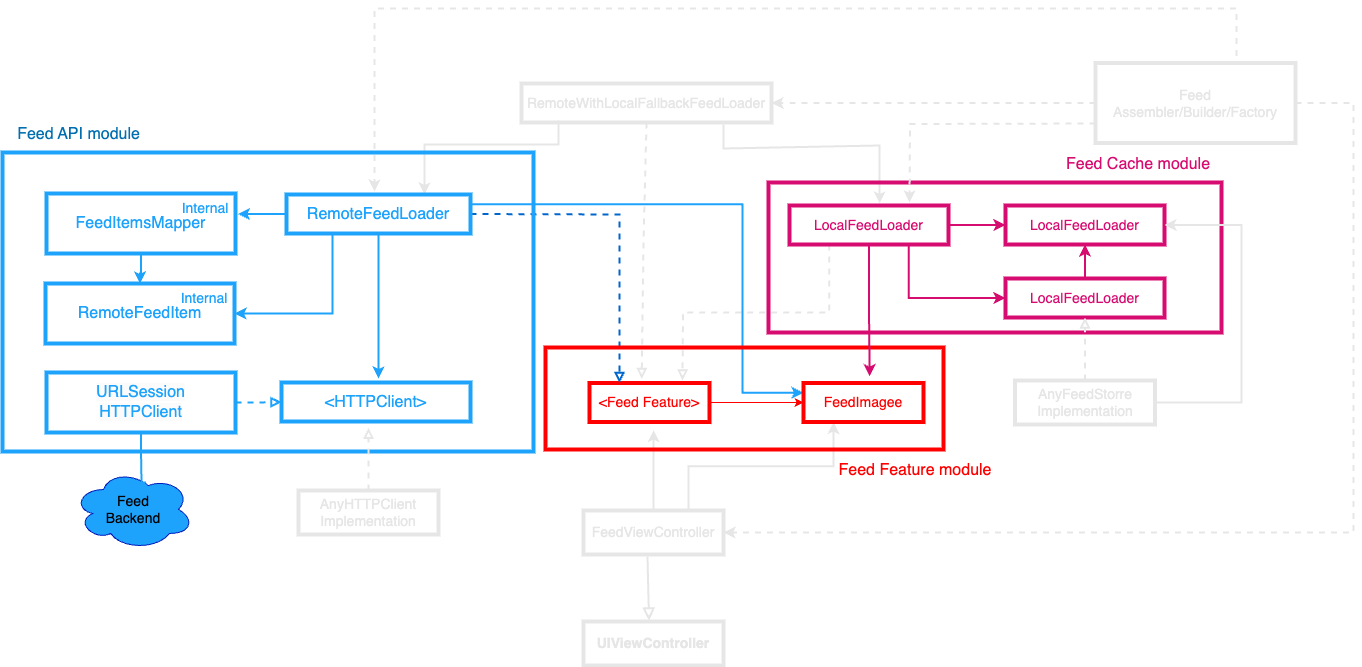

The diagram above was exported from draw.io. Its source (the exported page's mxGraphModel, read from the mxfile embedded in the PNG):
<mxGraphModel dx="2074" dy="1063" grid="0" gridSize="10" guides="1" tooltips="1" connect="1" arrows="1" fold="1" page="1" pageScale="1" pageWidth="1400" pageHeight="850" math="0" shadow="0">
  <root>
    <mxCell id="0" />
    <mxCell id="1" parent="0" />
    <mxCell id="fa2TgRjNBBgpzOrha1pa-1" value="&lt;b style=&quot;font-size: 14px;&quot;&gt;&lt;font style=&quot;font-size: 14px;&quot;&gt;UIViewController&lt;/font&gt;&lt;/b&gt;" style="rounded=0;whiteSpace=wrap;html=1;strokeWidth=4;fillColor=none;strokeColor=#E6E6E6;fontSize=14;fontColor=#E6E6E6;" parent="1" vertex="1">
      <mxGeometry x="709" y="685" width="140" height="44" as="geometry" />
    </mxCell>
    <mxCell id="kslnaKKYkAR8ZkGTqqHD-31" style="edgeStyle=orthogonalEdgeStyle;rounded=0;orthogonalLoop=1;jettySize=auto;html=1;strokeWidth=2;strokeColor=#E6E6E6;" parent="1" source="fa2TgRjNBBgpzOrha1pa-2" edge="1">
      <mxGeometry relative="1" as="geometry">
        <mxPoint x="779" y="493.7058823529412" as="targetPoint" />
      </mxGeometry>
    </mxCell>
    <mxCell id="kslnaKKYkAR8ZkGTqqHD-38" style="edgeStyle=orthogonalEdgeStyle;rounded=0;orthogonalLoop=1;jettySize=auto;html=1;exitX=0.75;exitY=0;exitDx=0;exitDy=0;entryX=0.25;entryY=1;entryDx=0;entryDy=0;strokeWidth=2;strokeColor=#E6E6E6;" parent="1" source="fa2TgRjNBBgpzOrha1pa-2" target="kslnaKKYkAR8ZkGTqqHD-33" edge="1">
      <mxGeometry relative="1" as="geometry" />
    </mxCell>
    <mxCell id="fa2TgRjNBBgpzOrha1pa-2" value="&lt;font style=&quot;font-size: 14px;&quot;&gt;FeedViewController&lt;/font&gt;" style="rounded=0;whiteSpace=wrap;html=1;fillColor=none;strokeColor=#E6E6E6;strokeWidth=4;fontSize=14;fontColor=#E6E6E6;" parent="1" vertex="1">
      <mxGeometry x="709" y="574" width="140" height="44" as="geometry" />
    </mxCell>
    <mxCell id="kslnaKKYkAR8ZkGTqqHD-34" style="edgeStyle=orthogonalEdgeStyle;rounded=0;orthogonalLoop=1;jettySize=auto;html=1;entryX=0;entryY=0.5;entryDx=0;entryDy=0;strokeColor=#FF0000;fontColor=#FF0000;" parent="1" source="fa2TgRjNBBgpzOrha1pa-3" target="kslnaKKYkAR8ZkGTqqHD-33" edge="1">
      <mxGeometry relative="1" as="geometry" />
    </mxCell>
    <mxCell id="fa2TgRjNBBgpzOrha1pa-3" value="&lt;font style=&quot;font-size: 14px;&quot;&gt;&amp;lt;Feed Feature&amp;gt;&lt;/font&gt;" style="rounded=0;whiteSpace=wrap;html=1;fillColor=none;strokeColor=#FF0000;strokeWidth=4;fontSize=14;fontColor=#FF0000;" parent="1" vertex="1">
      <mxGeometry x="715" y="446.5" width="120" height="39" as="geometry" />
    </mxCell>
    <mxCell id="kslnaKKYkAR8ZkGTqqHD-21" style="edgeStyle=orthogonalEdgeStyle;rounded=0;orthogonalLoop=1;jettySize=auto;html=1;entryX=0;entryY=0.5;entryDx=0;entryDy=0;strokeWidth=2;strokeColor=#D70C70;" parent="1" source="fa2TgRjNBBgpzOrha1pa-6" target="kslnaKKYkAR8ZkGTqqHD-19" edge="1">
      <mxGeometry relative="1" as="geometry" />
    </mxCell>
    <mxCell id="kslnaKKYkAR8ZkGTqqHD-23" style="edgeStyle=orthogonalEdgeStyle;rounded=0;orthogonalLoop=1;jettySize=auto;html=1;exitX=0.75;exitY=1;exitDx=0;exitDy=0;entryX=0;entryY=0.5;entryDx=0;entryDy=0;strokeWidth=2;strokeColor=#D70C70;" parent="1" source="fa2TgRjNBBgpzOrha1pa-6" target="kslnaKKYkAR8ZkGTqqHD-20" edge="1">
      <mxGeometry relative="1" as="geometry" />
    </mxCell>
    <mxCell id="kslnaKKYkAR8ZkGTqqHD-47" style="edgeStyle=orthogonalEdgeStyle;rounded=0;orthogonalLoop=1;jettySize=auto;html=1;exitX=0.25;exitY=1;exitDx=0;exitDy=0;strokeWidth=2;strokeColor=#E6E6E6;dashed=1;endArrow=block;endFill=0;" parent="1" source="fa2TgRjNBBgpzOrha1pa-6" edge="1">
      <mxGeometry relative="1" as="geometry">
        <mxPoint x="808" y="444" as="targetPoint" />
      </mxGeometry>
    </mxCell>
    <mxCell id="fa2TgRjNBBgpzOrha1pa-6" value="&lt;font style=&quot;font-size: 14px;&quot;&gt;LocalFeedLoader&lt;/font&gt;" style="rounded=0;whiteSpace=wrap;html=1;fillColor=none;strokeColor=#D70C70;strokeWidth=4;fontColor=#D70C70;fontSize=14;" parent="1" vertex="1">
      <mxGeometry x="915" y="269" width="159" height="39" as="geometry" />
    </mxCell>
    <mxCell id="fa2TgRjNBBgpzOrha1pa-8" value="" style="html=1;labelBackgroundColor=#ffffff;startArrow=none;startFill=0;startSize=6;endArrow=block;endFill=0;endSize=6;jettySize=auto;orthogonalLoop=1;strokeWidth=2;dashed=1;fontSize=14;rounded=0;entryX=0.25;entryY=0;entryDx=0;entryDy=0;strokeColor=#0066CC;exitX=1;exitY=0.5;exitDx=0;exitDy=0;" parent="1" source="8nE0R6XnKWqMKPDeoMGo-2" target="fa2TgRjNBBgpzOrha1pa-3" edge="1">
      <mxGeometry width="60" height="60" relative="1" as="geometry">
        <mxPoint x="637" y="301" as="sourcePoint" />
        <mxPoint x="577" y="396" as="targetPoint" />
        <Array as="points">
          <mxPoint x="745" y="278" />
        </Array>
      </mxGeometry>
    </mxCell>
    <mxCell id="fa2TgRjNBBgpzOrha1pa-9" value="" style="endArrow=block;html=1;rounded=0;strokeColor=#E6E6E6;strokeWidth=2;endFill=0;exitX=0.457;exitY=1.068;exitDx=0;exitDy=0;exitPerimeter=0;endSize=8;startSize=6;fontColor=#E6E6E6;" parent="1" edge="1">
      <mxGeometry width="50" height="50" relative="1" as="geometry">
        <mxPoint x="772.98" y="619.992" as="sourcePoint" />
        <mxPoint x="774.5" y="684" as="targetPoint" />
      </mxGeometry>
    </mxCell>
    <mxCell id="fa2TgRjNBBgpzOrha1pa-10" value="&lt;font style=&quot;font-size: 14px;&quot;&gt;RemoteWithLocalFallbackFeedLoader&lt;/font&gt;" style="rounded=0;whiteSpace=wrap;html=1;fillColor=none;strokeColor=#E6E6E6;strokeWidth=4;fontSize=14;fontColor=#E6E6E6;" parent="1" vertex="1">
      <mxGeometry x="647" y="147" width="250" height="39" as="geometry" />
    </mxCell>
    <mxCell id="fa2TgRjNBBgpzOrha1pa-11" value="" style="html=1;labelBackgroundColor=#ffffff;startArrow=none;startFill=0;startSize=6;endArrow=block;endFill=0;endSize=6;jettySize=auto;orthogonalLoop=1;strokeWidth=2;dashed=1;fontSize=14;rounded=0;exitX=0.5;exitY=1;exitDx=0;exitDy=0;strokeColor=#E6E6E6;entryX=0.435;entryY=-0.104;entryDx=0;entryDy=0;entryPerimeter=0;fontColor=#E6E6E6;" parent="1" source="fa2TgRjNBBgpzOrha1pa-10" target="fa2TgRjNBBgpzOrha1pa-3" edge="1">
      <mxGeometry width="60" height="60" relative="1" as="geometry">
        <mxPoint x="767" y="190" as="sourcePoint" />
        <mxPoint x="766" y="380" as="targetPoint" />
        <Array as="points">
          <mxPoint x="769" y="307" />
        </Array>
      </mxGeometry>
    </mxCell>
    <mxCell id="fa2TgRjNBBgpzOrha1pa-12" value="" style="endArrow=classic;html=1;rounded=0;exitX=0.155;exitY=1.026;exitDx=0;exitDy=0;exitPerimeter=0;strokeWidth=2;strokeColor=#E6E6E6;entryX=0.75;entryY=0;entryDx=0;entryDy=0;fontColor=#E6E6E6;" parent="1" target="8nE0R6XnKWqMKPDeoMGo-2" edge="1">
      <mxGeometry width="50" height="50" relative="1" as="geometry">
        <mxPoint x="684.0450000000001" y="184.0139999999999" as="sourcePoint" />
        <mxPoint x="639.998" y="253.98900000000003" as="targetPoint" />
        <Array as="points">
          <mxPoint x="684" y="208" />
          <mxPoint x="550" y="208" />
        </Array>
      </mxGeometry>
    </mxCell>
    <mxCell id="fa2TgRjNBBgpzOrha1pa-13" value="" style="endArrow=classic;html=1;rounded=0;exitX=0.155;exitY=1.026;exitDx=0;exitDy=0;exitPerimeter=0;strokeWidth=2;strokeColor=#E6E6E6;entryX=0.567;entryY=-0.051;entryDx=0;entryDy=0;entryPerimeter=0;fontColor=#E6E6E6;" parent="1" target="fa2TgRjNBBgpzOrha1pa-6" edge="1">
      <mxGeometry width="50" height="50" relative="1" as="geometry">
        <mxPoint x="849" y="188" as="sourcePoint" />
        <mxPoint x="805" y="241" as="targetPoint" />
        <Array as="points">
          <mxPoint x="849" y="212" />
          <mxPoint x="1005" y="209" />
        </Array>
      </mxGeometry>
    </mxCell>
    <mxCell id="fa2TgRjNBBgpzOrha1pa-14" style="edgeStyle=orthogonalEdgeStyle;rounded=0;orthogonalLoop=1;jettySize=auto;html=1;strokeWidth=2;dashed=1;strokeColor=#E6E6E6;exitX=0.5;exitY=0;exitDx=0;exitDy=0;fontColor=#E6E6E6;" parent="1" source="fa2TgRjNBBgpzOrha1pa-18" edge="1">
      <mxGeometry relative="1" as="geometry">
        <Array as="points">
          <mxPoint x="1362" y="72" />
          <mxPoint x="500" y="72" />
        </Array>
        <mxPoint x="1151" y="145" as="sourcePoint" />
        <mxPoint x="500" y="255" as="targetPoint" />
      </mxGeometry>
    </mxCell>
    <mxCell id="fa2TgRjNBBgpzOrha1pa-15" style="edgeStyle=orthogonalEdgeStyle;rounded=0;orthogonalLoop=1;jettySize=auto;html=1;entryX=1;entryY=0.5;entryDx=0;entryDy=0;strokeWidth=2;dashed=1;strokeColor=#E6E6E6;fontColor=#E6E6E6;" parent="1" source="fa2TgRjNBBgpzOrha1pa-18" target="fa2TgRjNBBgpzOrha1pa-10" edge="1">
      <mxGeometry relative="1" as="geometry" />
    </mxCell>
    <mxCell id="kslnaKKYkAR8ZkGTqqHD-39" style="edgeStyle=orthogonalEdgeStyle;rounded=0;orthogonalLoop=1;jettySize=auto;html=1;entryX=1;entryY=0.5;entryDx=0;entryDy=0;strokeWidth=2;strokeColor=#E6E6E6;dashed=1;fontColor=#E6E6E6;" parent="1" source="fa2TgRjNBBgpzOrha1pa-18" target="fa2TgRjNBBgpzOrha1pa-2" edge="1">
      <mxGeometry relative="1" as="geometry">
        <Array as="points">
          <mxPoint x="1479" y="167" />
          <mxPoint x="1479" y="596" />
        </Array>
      </mxGeometry>
    </mxCell>
    <mxCell id="fa2TgRjNBBgpzOrha1pa-18" value="&lt;font style=&quot;font-size: 14px;&quot;&gt;Feed&lt;br style=&quot;font-size: 14px;&quot;&gt;Assembler/Builder/Factory&lt;br style=&quot;font-size: 14px;&quot;&gt;&lt;/font&gt;" style="rounded=0;whiteSpace=wrap;html=1;fillColor=none;strokeColor=#E6E6E6;strokeWidth=4;fontColor=#E6E6E6;fontSize=14;" parent="1" vertex="1">
      <mxGeometry x="1221" y="126.5" width="200" height="80" as="geometry" />
    </mxCell>
    <mxCell id="kslnaKKYkAR8ZkGTqqHD-9" style="edgeStyle=orthogonalEdgeStyle;rounded=0;orthogonalLoop=1;jettySize=auto;html=1;entryX=0.5;entryY=0;entryDx=0;entryDy=0;strokeColor=#1EA3FC;strokeWidth=2;" parent="1" source="8nE0R6XnKWqMKPDeoMGo-1" target="kslnaKKYkAR8ZkGTqqHD-6" edge="1">
      <mxGeometry relative="1" as="geometry" />
    </mxCell>
    <mxCell id="8nE0R6XnKWqMKPDeoMGo-1" value="&lt;font style=&quot;font-size: 16px;&quot;&gt;FeedItemsMapper&lt;/font&gt;" style="rounded=0;whiteSpace=wrap;html=1;fillColor=none;strokeColor=#1EA3FC;strokeWidth=4;fontColor=#1EA3FC;fontSize=16;" parent="1" vertex="1">
      <mxGeometry x="172" y="257" width="189" height="60" as="geometry" />
    </mxCell>
    <mxCell id="kslnaKKYkAR8ZkGTqqHD-2" style="edgeStyle=orthogonalEdgeStyle;rounded=0;orthogonalLoop=1;jettySize=auto;html=1;exitX=0.5;exitY=1;exitDx=0;exitDy=0;strokeColor=#1EA3FC;strokeWidth=2;" parent="1" source="8nE0R6XnKWqMKPDeoMGo-2" edge="1">
      <mxGeometry relative="1" as="geometry">
        <mxPoint x="504" y="442" as="targetPoint" />
        <mxPoint x="504" y="317" as="sourcePoint" />
      </mxGeometry>
    </mxCell>
    <mxCell id="kslnaKKYkAR8ZkGTqqHD-8" style="edgeStyle=orthogonalEdgeStyle;rounded=0;orthogonalLoop=1;jettySize=auto;html=1;strokeColor=#1EA3FC;strokeWidth=2;" parent="1" source="8nE0R6XnKWqMKPDeoMGo-2" edge="1">
      <mxGeometry relative="1" as="geometry">
        <mxPoint x="363.41176470588243" y="277.5" as="targetPoint" />
      </mxGeometry>
    </mxCell>
    <mxCell id="kslnaKKYkAR8ZkGTqqHD-14" style="edgeStyle=orthogonalEdgeStyle;rounded=0;orthogonalLoop=1;jettySize=auto;html=1;exitX=0.25;exitY=1;exitDx=0;exitDy=0;entryX=1;entryY=0.5;entryDx=0;entryDy=0;strokeColor=#1EA3FC;strokeWidth=2;" parent="1" source="8nE0R6XnKWqMKPDeoMGo-2" target="kslnaKKYkAR8ZkGTqqHD-6" edge="1">
      <mxGeometry relative="1" as="geometry" />
    </mxCell>
    <mxCell id="kslnaKKYkAR8ZkGTqqHD-46" style="edgeStyle=orthogonalEdgeStyle;rounded=0;orthogonalLoop=1;jettySize=auto;html=1;exitX=1;exitY=0.25;exitDx=0;exitDy=0;entryX=0;entryY=0.25;entryDx=0;entryDy=0;strokeWidth=2;strokeColor=#1EA3FC;" parent="1" source="8nE0R6XnKWqMKPDeoMGo-2" target="kslnaKKYkAR8ZkGTqqHD-33" edge="1">
      <mxGeometry relative="1" as="geometry">
        <Array as="points">
          <mxPoint x="868" y="268" />
          <mxPoint x="868" y="456" />
        </Array>
      </mxGeometry>
    </mxCell>
    <mxCell id="8nE0R6XnKWqMKPDeoMGo-2" value="&lt;font style=&quot;font-size: 16px;&quot;&gt;RemoteFeedLoader&lt;/font&gt;" style="rounded=0;whiteSpace=wrap;html=1;fillColor=none;strokeColor=#1EA3FC;strokeWidth=4;fontColor=#1EA3FC;fontSize=16;" parent="1" vertex="1">
      <mxGeometry x="412" y="258" width="184" height="39" as="geometry" />
    </mxCell>
    <mxCell id="8nE0R6XnKWqMKPDeoMGo-3" value="&lt;font style=&quot;font-size: 16px;&quot;&gt;&amp;lt;HTTPClient&amp;gt;&lt;/font&gt;" style="rounded=0;whiteSpace=wrap;html=1;fillColor=none;strokeColor=#1EA3FC;strokeWidth=4;fontColor=#1EA3FC;fontSize=16;" parent="1" vertex="1">
      <mxGeometry x="407" y="446" width="189" height="39" as="geometry" />
    </mxCell>
    <mxCell id="8nE0R6XnKWqMKPDeoMGo-4" value="&lt;font style=&quot;font-size: 14px;&quot;&gt;Feed&lt;br style=&quot;font-size: 14px;&quot;&gt;Backend&lt;/font&gt;" style="ellipse;shape=cloud;whiteSpace=wrap;html=1;fillColor=#1ea3fc;fontColor=#000000;strokeColor=#001DBC;fontSize=14;" parent="1" vertex="1">
      <mxGeometry x="199" y="533" width="120" height="80" as="geometry" />
    </mxCell>
    <mxCell id="8nE0R6XnKWqMKPDeoMGo-12" style="edgeStyle=orthogonalEdgeStyle;rounded=0;orthogonalLoop=1;jettySize=auto;html=1;entryX=0.567;entryY=0.163;entryDx=0;entryDy=0;entryPerimeter=0;strokeWidth=2;strokeColor=#1EA3FC;endArrow=baseDash;endFill=0;" parent="1" source="8nE0R6XnKWqMKPDeoMGo-8" target="8nE0R6XnKWqMKPDeoMGo-4" edge="1">
      <mxGeometry relative="1" as="geometry" />
    </mxCell>
    <mxCell id="kslnaKKYkAR8ZkGTqqHD-16" style="edgeStyle=orthogonalEdgeStyle;rounded=0;orthogonalLoop=1;jettySize=auto;html=1;exitX=1;exitY=0.5;exitDx=0;exitDy=0;entryX=0;entryY=0.5;entryDx=0;entryDy=0;strokeWidth=2;endArrow=block;endFill=0;dashed=1;strokeColor=#1EA3FC;" parent="1" source="8nE0R6XnKWqMKPDeoMGo-8" target="8nE0R6XnKWqMKPDeoMGo-3" edge="1">
      <mxGeometry relative="1" as="geometry" />
    </mxCell>
    <mxCell id="8nE0R6XnKWqMKPDeoMGo-8" value="&lt;span style=&quot;font-family: Helvetica; font-size: 16px; font-style: normal; font-variant-ligatures: normal; font-variant-caps: normal; font-weight: 400; letter-spacing: normal; orphans: 2; text-align: center; text-indent: 0px; text-transform: none; widows: 2; word-spacing: 0px; -webkit-text-stroke-width: 0px; background-color: rgb(251, 251, 251); text-decoration-thickness: initial; text-decoration-style: initial; text-decoration-color: initial; float: none; display: inline !important;&quot;&gt;URLSession&lt;br&gt;HTTPClient&lt;br&gt;&lt;/span&gt;" style="rounded=0;whiteSpace=wrap;html=1;fillColor=none;strokeColor=#1EA3FC;strokeWidth=4;fontColor=#1EA3FC;" parent="1" vertex="1">
      <mxGeometry x="172" y="436" width="189" height="60" as="geometry" />
    </mxCell>
    <mxCell id="8nE0R6XnKWqMKPDeoMGo-17" value="" style="rounded=0;whiteSpace=wrap;html=1;fillColor=none;strokeWidth=4;strokeColor=#1EA3FC;" parent="1" vertex="1">
      <mxGeometry x="128" y="216" width="531" height="299" as="geometry" />
    </mxCell>
    <mxCell id="8nE0R6XnKWqMKPDeoMGo-18" value="Feed API module" style="text;html=1;strokeColor=none;fillColor=none;align=center;verticalAlign=middle;whiteSpace=wrap;rounded=0;strokeWidth=0;fontColor=#006EAF;fontStyle=0;fontSize=16;" parent="1" vertex="1">
      <mxGeometry x="141" y="183" width="127" height="30" as="geometry" />
    </mxCell>
    <mxCell id="kslnaKKYkAR8ZkGTqqHD-4" value="&lt;font style=&quot;font-size: 14px;&quot;&gt;Internal&lt;/font&gt;" style="text;html=1;strokeColor=none;fillColor=none;align=center;verticalAlign=middle;whiteSpace=wrap;rounded=0;labelPosition=center;verticalLabelPosition=middle;fontColor=#1EA3FC;" parent="1" vertex="1">
      <mxGeometry x="301" y="257" width="60" height="30" as="geometry" />
    </mxCell>
    <mxCell id="kslnaKKYkAR8ZkGTqqHD-6" value="RemoteFeedItem" style="rounded=0;whiteSpace=wrap;html=1;fillColor=none;strokeColor=#1EA3FC;strokeWidth=4;fontColor=#1EA3FC;fontSize=16;" parent="1" vertex="1">
      <mxGeometry x="171" y="347" width="189" height="60" as="geometry" />
    </mxCell>
    <mxCell id="kslnaKKYkAR8ZkGTqqHD-7" value="&lt;font style=&quot;font-size: 14px;&quot;&gt;Internal&lt;/font&gt;" style="text;html=1;strokeColor=none;fillColor=none;align=center;verticalAlign=middle;whiteSpace=wrap;rounded=0;labelPosition=center;verticalLabelPosition=middle;fontColor=#1EA3FC;" parent="1" vertex="1">
      <mxGeometry x="300" y="347" width="60" height="30" as="geometry" />
    </mxCell>
    <mxCell id="kslnaKKYkAR8ZkGTqqHD-19" value="&lt;font style=&quot;font-size: 14px;&quot;&gt;LocalFeedLoader&lt;/font&gt;" style="rounded=0;whiteSpace=wrap;html=1;fillColor=none;strokeColor=#D70C70;strokeWidth=4;fontColor=#D70C70;fontSize=14;" parent="1" vertex="1">
      <mxGeometry x="1131" y="269" width="159" height="39" as="geometry" />
    </mxCell>
    <mxCell id="kslnaKKYkAR8ZkGTqqHD-22" style="edgeStyle=orthogonalEdgeStyle;rounded=0;orthogonalLoop=1;jettySize=auto;html=1;entryX=0.5;entryY=1;entryDx=0;entryDy=0;strokeWidth=2;strokeColor=#D70C70;" parent="1" source="kslnaKKYkAR8ZkGTqqHD-20" target="kslnaKKYkAR8ZkGTqqHD-19" edge="1">
      <mxGeometry relative="1" as="geometry" />
    </mxCell>
    <mxCell id="kslnaKKYkAR8ZkGTqqHD-20" value="&lt;font style=&quot;font-size: 14px;&quot;&gt;LocalFeedLoader&lt;/font&gt;" style="rounded=0;whiteSpace=wrap;html=1;fillColor=none;strokeColor=#D70C70;strokeWidth=4;fontColor=#D70C70;fontSize=14;" parent="1" vertex="1">
      <mxGeometry x="1131" y="342" width="159" height="39" as="geometry" />
    </mxCell>
    <mxCell id="kslnaKKYkAR8ZkGTqqHD-25" value="Feed Cache module" style="text;html=1;strokeColor=none;fillColor=none;align=center;verticalAlign=middle;whiteSpace=wrap;rounded=0;strokeWidth=0;fontColor=#D70C70;fontStyle=0;fontSize=16;" parent="1" vertex="1">
      <mxGeometry x="1185" y="213" width="158" height="30" as="geometry" />
    </mxCell>
    <mxCell id="kslnaKKYkAR8ZkGTqqHD-24" value="" style="rounded=0;whiteSpace=wrap;html=1;fillColor=none;strokeWidth=4;strokeColor=#D70C70;" parent="1" vertex="1">
      <mxGeometry x="894" y="246" width="453" height="150" as="geometry" />
    </mxCell>
    <mxCell id="kslnaKKYkAR8ZkGTqqHD-28" style="edgeStyle=orthogonalEdgeStyle;rounded=0;orthogonalLoop=1;jettySize=auto;html=1;exitX=0;exitY=0.75;exitDx=0;exitDy=0;strokeWidth=2;strokeColor=#E6E6E6;dashed=1;fontColor=#E6E6E6;" parent="1" edge="1">
      <mxGeometry relative="1" as="geometry">
        <mxPoint x="1221" y="187" as="sourcePoint" />
        <mxPoint x="1035" y="266" as="targetPoint" />
      </mxGeometry>
    </mxCell>
    <mxCell id="kslnaKKYkAR8ZkGTqqHD-29" value="&lt;font style=&quot;font-size: 14px;&quot;&gt;AnyHTTPClient&lt;br&gt;Implementation&lt;br&gt;&lt;/font&gt;" style="rounded=0;whiteSpace=wrap;html=1;fillColor=none;strokeColor=#E6E6E6;strokeWidth=4;fontSize=14;gradientColor=#b3b3b3;fontColor=#E6E6E6;" parent="1" vertex="1">
      <mxGeometry x="424" y="554" width="140" height="44" as="geometry" />
    </mxCell>
    <mxCell id="kslnaKKYkAR8ZkGTqqHD-33" value="&lt;font style=&quot;font-size: 14px;&quot;&gt;FeedImagee&lt;/font&gt;" style="rounded=0;whiteSpace=wrap;html=1;fillColor=none;strokeColor=#FF0000;strokeWidth=4;fontSize=14;fontColor=#FF0000;" parent="1" vertex="1">
      <mxGeometry x="929" y="446.5" width="120" height="39" as="geometry" />
    </mxCell>
    <mxCell id="kslnaKKYkAR8ZkGTqqHD-35" value="" style="rounded=0;whiteSpace=wrap;html=1;fillColor=none;strokeWidth=4;strokeColor=#ff0000;" parent="1" vertex="1">
      <mxGeometry x="671" y="411" width="398" height="102" as="geometry" />
    </mxCell>
    <mxCell id="kslnaKKYkAR8ZkGTqqHD-36" value="Feed Feature module" style="text;html=1;strokeColor=none;fillColor=none;align=center;verticalAlign=middle;whiteSpace=wrap;rounded=0;strokeWidth=0;fontColor=#FF0000;fontStyle=0;fontSize=16;" parent="1" vertex="1">
      <mxGeometry x="962" y="519" width="158" height="30" as="geometry" />
    </mxCell>
    <mxCell id="kslnaKKYkAR8ZkGTqqHD-40" style="edgeStyle=orthogonalEdgeStyle;rounded=0;orthogonalLoop=1;jettySize=auto;html=1;entryX=0.5;entryY=1;entryDx=0;entryDy=0;strokeWidth=2;strokeColor=#E6E6E6;dashed=1;endArrow=block;endFill=0;" parent="1" source="kslnaKKYkAR8ZkGTqqHD-37" target="kslnaKKYkAR8ZkGTqqHD-20" edge="1">
      <mxGeometry relative="1" as="geometry" />
    </mxCell>
    <mxCell id="kslnaKKYkAR8ZkGTqqHD-42" style="edgeStyle=orthogonalEdgeStyle;rounded=0;orthogonalLoop=1;jettySize=auto;html=1;entryX=1;entryY=0.5;entryDx=0;entryDy=0;strokeWidth=2;strokeColor=#E6E6E6;" parent="1" source="kslnaKKYkAR8ZkGTqqHD-37" target="kslnaKKYkAR8ZkGTqqHD-19" edge="1">
      <mxGeometry relative="1" as="geometry">
        <Array as="points">
          <mxPoint x="1367" y="466" />
          <mxPoint x="1367" y="289" />
        </Array>
      </mxGeometry>
    </mxCell>
    <mxCell id="kslnaKKYkAR8ZkGTqqHD-37" value="&lt;font style=&quot;font-size: 14px;&quot;&gt;AnyFeedStorre&lt;br&gt;Implementation&lt;br&gt;&lt;/font&gt;" style="rounded=0;whiteSpace=wrap;html=1;fillColor=none;strokeColor=#E6E6E6;strokeWidth=4;fontSize=14;gradientColor=#b3b3b3;fontColor=#E6E6E6;" parent="1" vertex="1">
      <mxGeometry x="1140.5" y="444" width="140" height="44" as="geometry" />
    </mxCell>
    <mxCell id="kslnaKKYkAR8ZkGTqqHD-45" style="edgeStyle=orthogonalEdgeStyle;rounded=0;orthogonalLoop=1;jettySize=auto;html=1;entryX=0.552;entryY=-0.177;entryDx=0;entryDy=0;entryPerimeter=0;strokeWidth=2;strokeColor=#D70C70;" parent="1" source="fa2TgRjNBBgpzOrha1pa-6" target="kslnaKKYkAR8ZkGTqqHD-33" edge="1">
      <mxGeometry relative="1" as="geometry" />
    </mxCell>
    <mxCell id="kslnaKKYkAR8ZkGTqqHD-48" style="edgeStyle=orthogonalEdgeStyle;rounded=0;orthogonalLoop=1;jettySize=auto;html=1;entryX=0.461;entryY=1.163;entryDx=0;entryDy=0;entryPerimeter=0;strokeWidth=2;strokeColor=#E6E6E6;endArrow=block;endFill=0;dashed=1;" parent="1" source="kslnaKKYkAR8ZkGTqqHD-29" target="8nE0R6XnKWqMKPDeoMGo-3" edge="1">
      <mxGeometry relative="1" as="geometry" />
    </mxCell>
  </root>
</mxGraphModel>